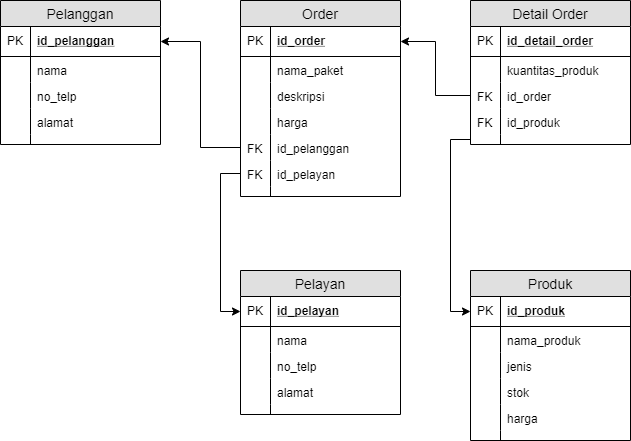

The diagram above was exported from draw.io. Its source (the exported page's mxGraphModel, read from the mxfile embedded in the PNG):
<mxGraphModel dx="868" dy="411" grid="1" gridSize="10" guides="1" tooltips="1" connect="1" arrows="1" fold="1" page="1" pageScale="1" pageWidth="827" pageHeight="1169" math="0" shadow="0">
  <root>
    <mxCell id="0" />
    <mxCell id="1" parent="0" />
    <mxCell id="B1uhL6iw2P01neQDUyFr-1" value="Pelanggan" style="swimlane;fontStyle=0;childLayout=stackLayout;horizontal=1;startSize=26;fillColor=#e0e0e0;horizontalStack=0;resizeParent=1;resizeParentMax=0;resizeLast=0;collapsible=1;marginBottom=0;swimlaneFillColor=#ffffff;align=center;fontSize=14;" vertex="1" parent="1">
      <mxGeometry x="150" y="160" width="160" height="144" as="geometry" />
    </mxCell>
    <mxCell id="B1uhL6iw2P01neQDUyFr-2" value="id_pelanggan" style="shape=partialRectangle;top=0;left=0;right=0;bottom=1;align=left;verticalAlign=middle;fillColor=none;spacingLeft=34;spacingRight=4;overflow=hidden;rotatable=0;points=[[0,0.5],[1,0.5]];portConstraint=eastwest;dropTarget=0;fontStyle=5;fontSize=12;" vertex="1" parent="B1uhL6iw2P01neQDUyFr-1">
      <mxGeometry y="26" width="160" height="30" as="geometry" />
    </mxCell>
    <mxCell id="B1uhL6iw2P01neQDUyFr-3" value="PK" style="shape=partialRectangle;top=0;left=0;bottom=0;fillColor=none;align=left;verticalAlign=middle;spacingLeft=4;spacingRight=4;overflow=hidden;rotatable=0;points=[];portConstraint=eastwest;part=1;fontSize=12;" vertex="1" connectable="0" parent="B1uhL6iw2P01neQDUyFr-2">
      <mxGeometry width="30" height="30" as="geometry" />
    </mxCell>
    <mxCell id="B1uhL6iw2P01neQDUyFr-4" value="nama" style="shape=partialRectangle;top=0;left=0;right=0;bottom=0;align=left;verticalAlign=top;fillColor=none;spacingLeft=34;spacingRight=4;overflow=hidden;rotatable=0;points=[[0,0.5],[1,0.5]];portConstraint=eastwest;dropTarget=0;fontSize=12;" vertex="1" parent="B1uhL6iw2P01neQDUyFr-1">
      <mxGeometry y="56" width="160" height="26" as="geometry" />
    </mxCell>
    <mxCell id="B1uhL6iw2P01neQDUyFr-5" value="" style="shape=partialRectangle;top=0;left=0;bottom=0;fillColor=none;align=left;verticalAlign=top;spacingLeft=4;spacingRight=4;overflow=hidden;rotatable=0;points=[];portConstraint=eastwest;part=1;fontSize=12;" vertex="1" connectable="0" parent="B1uhL6iw2P01neQDUyFr-4">
      <mxGeometry width="30" height="26" as="geometry" />
    </mxCell>
    <mxCell id="B1uhL6iw2P01neQDUyFr-6" value="no_telp" style="shape=partialRectangle;top=0;left=0;right=0;bottom=0;align=left;verticalAlign=top;fillColor=none;spacingLeft=34;spacingRight=4;overflow=hidden;rotatable=0;points=[[0,0.5],[1,0.5]];portConstraint=eastwest;dropTarget=0;fontSize=12;" vertex="1" parent="B1uhL6iw2P01neQDUyFr-1">
      <mxGeometry y="82" width="160" height="26" as="geometry" />
    </mxCell>
    <mxCell id="B1uhL6iw2P01neQDUyFr-7" value="" style="shape=partialRectangle;top=0;left=0;bottom=0;fillColor=none;align=left;verticalAlign=top;spacingLeft=4;spacingRight=4;overflow=hidden;rotatable=0;points=[];portConstraint=eastwest;part=1;fontSize=12;" vertex="1" connectable="0" parent="B1uhL6iw2P01neQDUyFr-6">
      <mxGeometry width="30" height="26" as="geometry" />
    </mxCell>
    <mxCell id="B1uhL6iw2P01neQDUyFr-8" value="alamat" style="shape=partialRectangle;top=0;left=0;right=0;bottom=0;align=left;verticalAlign=top;fillColor=none;spacingLeft=34;spacingRight=4;overflow=hidden;rotatable=0;points=[[0,0.5],[1,0.5]];portConstraint=eastwest;dropTarget=0;fontSize=12;" vertex="1" parent="B1uhL6iw2P01neQDUyFr-1">
      <mxGeometry y="108" width="160" height="26" as="geometry" />
    </mxCell>
    <mxCell id="B1uhL6iw2P01neQDUyFr-9" value="" style="shape=partialRectangle;top=0;left=0;bottom=0;fillColor=none;align=left;verticalAlign=top;spacingLeft=4;spacingRight=4;overflow=hidden;rotatable=0;points=[];portConstraint=eastwest;part=1;fontSize=12;" vertex="1" connectable="0" parent="B1uhL6iw2P01neQDUyFr-8">
      <mxGeometry width="30" height="26" as="geometry" />
    </mxCell>
    <mxCell id="B1uhL6iw2P01neQDUyFr-10" value="" style="shape=partialRectangle;top=0;left=0;right=0;bottom=0;align=left;verticalAlign=top;fillColor=none;spacingLeft=34;spacingRight=4;overflow=hidden;rotatable=0;points=[[0,0.5],[1,0.5]];portConstraint=eastwest;dropTarget=0;fontSize=12;" vertex="1" parent="B1uhL6iw2P01neQDUyFr-1">
      <mxGeometry y="134" width="160" height="10" as="geometry" />
    </mxCell>
    <mxCell id="B1uhL6iw2P01neQDUyFr-11" value="" style="shape=partialRectangle;top=0;left=0;bottom=0;fillColor=none;align=left;verticalAlign=top;spacingLeft=4;spacingRight=4;overflow=hidden;rotatable=0;points=[];portConstraint=eastwest;part=1;fontSize=12;" vertex="1" connectable="0" parent="B1uhL6iw2P01neQDUyFr-10">
      <mxGeometry width="30" height="10" as="geometry" />
    </mxCell>
    <mxCell id="B1uhL6iw2P01neQDUyFr-13" value="Order" style="swimlane;fontStyle=0;childLayout=stackLayout;horizontal=1;startSize=26;fillColor=#e0e0e0;horizontalStack=0;resizeParent=1;resizeParentMax=0;resizeLast=0;collapsible=1;marginBottom=0;swimlaneFillColor=#ffffff;align=center;fontSize=14;" vertex="1" parent="1">
      <mxGeometry x="390" y="160" width="160" height="196" as="geometry">
        <mxRectangle x="390" y="160" width="70" height="26" as="alternateBounds" />
      </mxGeometry>
    </mxCell>
    <mxCell id="B1uhL6iw2P01neQDUyFr-14" value="id_order" style="shape=partialRectangle;top=0;left=0;right=0;bottom=1;align=left;verticalAlign=middle;fillColor=none;spacingLeft=34;spacingRight=4;overflow=hidden;rotatable=0;points=[[0,0.5],[1,0.5]];portConstraint=eastwest;dropTarget=0;fontStyle=5;fontSize=12;" vertex="1" parent="B1uhL6iw2P01neQDUyFr-13">
      <mxGeometry y="26" width="160" height="30" as="geometry" />
    </mxCell>
    <mxCell id="B1uhL6iw2P01neQDUyFr-15" value="PK" style="shape=partialRectangle;top=0;left=0;bottom=0;fillColor=none;align=left;verticalAlign=middle;spacingLeft=4;spacingRight=4;overflow=hidden;rotatable=0;points=[];portConstraint=eastwest;part=1;fontSize=12;" vertex="1" connectable="0" parent="B1uhL6iw2P01neQDUyFr-14">
      <mxGeometry width="30" height="30" as="geometry" />
    </mxCell>
    <mxCell id="B1uhL6iw2P01neQDUyFr-16" value="nama_paket" style="shape=partialRectangle;top=0;left=0;right=0;bottom=0;align=left;verticalAlign=top;fillColor=none;spacingLeft=34;spacingRight=4;overflow=hidden;rotatable=0;points=[[0,0.5],[1,0.5]];portConstraint=eastwest;dropTarget=0;fontSize=12;" vertex="1" parent="B1uhL6iw2P01neQDUyFr-13">
      <mxGeometry y="56" width="160" height="26" as="geometry" />
    </mxCell>
    <mxCell id="B1uhL6iw2P01neQDUyFr-17" value="" style="shape=partialRectangle;top=0;left=0;bottom=0;fillColor=none;align=left;verticalAlign=top;spacingLeft=4;spacingRight=4;overflow=hidden;rotatable=0;points=[];portConstraint=eastwest;part=1;fontSize=12;" vertex="1" connectable="0" parent="B1uhL6iw2P01neQDUyFr-16">
      <mxGeometry width="30" height="26" as="geometry" />
    </mxCell>
    <mxCell id="B1uhL6iw2P01neQDUyFr-18" value="deskripsi" style="shape=partialRectangle;top=0;left=0;right=0;bottom=0;align=left;verticalAlign=top;fillColor=none;spacingLeft=34;spacingRight=4;overflow=hidden;rotatable=0;points=[[0,0.5],[1,0.5]];portConstraint=eastwest;dropTarget=0;fontSize=12;" vertex="1" parent="B1uhL6iw2P01neQDUyFr-13">
      <mxGeometry y="82" width="160" height="26" as="geometry" />
    </mxCell>
    <mxCell id="B1uhL6iw2P01neQDUyFr-19" value="" style="shape=partialRectangle;top=0;left=0;bottom=0;fillColor=none;align=left;verticalAlign=top;spacingLeft=4;spacingRight=4;overflow=hidden;rotatable=0;points=[];portConstraint=eastwest;part=1;fontSize=12;" vertex="1" connectable="0" parent="B1uhL6iw2P01neQDUyFr-18">
      <mxGeometry width="30" height="26" as="geometry" />
    </mxCell>
    <mxCell id="B1uhL6iw2P01neQDUyFr-20" value="harga" style="shape=partialRectangle;top=0;left=0;right=0;bottom=0;align=left;verticalAlign=top;fillColor=none;spacingLeft=34;spacingRight=4;overflow=hidden;rotatable=0;points=[[0,0.5],[1,0.5]];portConstraint=eastwest;dropTarget=0;fontSize=12;" vertex="1" parent="B1uhL6iw2P01neQDUyFr-13">
      <mxGeometry y="108" width="160" height="26" as="geometry" />
    </mxCell>
    <mxCell id="B1uhL6iw2P01neQDUyFr-21" value="" style="shape=partialRectangle;top=0;left=0;bottom=0;fillColor=none;align=left;verticalAlign=top;spacingLeft=4;spacingRight=4;overflow=hidden;rotatable=0;points=[];portConstraint=eastwest;part=1;fontSize=12;" vertex="1" connectable="0" parent="B1uhL6iw2P01neQDUyFr-20">
      <mxGeometry width="30" height="26" as="geometry" />
    </mxCell>
    <mxCell id="B1uhL6iw2P01neQDUyFr-26" value="id_pelanggan" style="shape=partialRectangle;top=0;left=0;right=0;bottom=0;align=left;verticalAlign=top;fillColor=none;spacingLeft=34;spacingRight=4;overflow=hidden;rotatable=0;points=[[0,0.5],[1,0.5]];portConstraint=eastwest;dropTarget=0;fontSize=12;" vertex="1" parent="B1uhL6iw2P01neQDUyFr-13">
      <mxGeometry y="134" width="160" height="26" as="geometry" />
    </mxCell>
    <mxCell id="B1uhL6iw2P01neQDUyFr-27" value="FK" style="shape=partialRectangle;top=0;left=0;bottom=0;fillColor=none;align=left;verticalAlign=top;spacingLeft=4;spacingRight=4;overflow=hidden;rotatable=0;points=[];portConstraint=eastwest;part=1;fontSize=12;" vertex="1" connectable="0" parent="B1uhL6iw2P01neQDUyFr-26">
      <mxGeometry width="30" height="26" as="geometry" />
    </mxCell>
    <mxCell id="B1uhL6iw2P01neQDUyFr-24" value="id_pelayan" style="shape=partialRectangle;top=0;left=0;right=0;bottom=0;align=left;verticalAlign=top;fillColor=none;spacingLeft=34;spacingRight=4;overflow=hidden;rotatable=0;points=[[0,0.5],[1,0.5]];portConstraint=eastwest;dropTarget=0;fontSize=12;" vertex="1" parent="B1uhL6iw2P01neQDUyFr-13">
      <mxGeometry y="160" width="160" height="26" as="geometry" />
    </mxCell>
    <mxCell id="B1uhL6iw2P01neQDUyFr-25" value="FK" style="shape=partialRectangle;top=0;left=0;bottom=0;fillColor=none;align=left;verticalAlign=top;spacingLeft=4;spacingRight=4;overflow=hidden;rotatable=0;points=[];portConstraint=eastwest;part=1;fontSize=12;" vertex="1" connectable="0" parent="B1uhL6iw2P01neQDUyFr-24">
      <mxGeometry width="30" height="26" as="geometry" />
    </mxCell>
    <mxCell id="B1uhL6iw2P01neQDUyFr-22" value="" style="shape=partialRectangle;top=0;left=0;right=0;bottom=0;align=left;verticalAlign=top;fillColor=none;spacingLeft=34;spacingRight=4;overflow=hidden;rotatable=0;points=[[0,0.5],[1,0.5]];portConstraint=eastwest;dropTarget=0;fontSize=12;" vertex="1" parent="B1uhL6iw2P01neQDUyFr-13">
      <mxGeometry y="186" width="160" height="10" as="geometry" />
    </mxCell>
    <mxCell id="B1uhL6iw2P01neQDUyFr-23" value="" style="shape=partialRectangle;top=0;left=0;bottom=0;fillColor=none;align=left;verticalAlign=top;spacingLeft=4;spacingRight=4;overflow=hidden;rotatable=0;points=[];portConstraint=eastwest;part=1;fontSize=12;" vertex="1" connectable="0" parent="B1uhL6iw2P01neQDUyFr-22">
      <mxGeometry width="30" height="10" as="geometry" />
    </mxCell>
    <mxCell id="B1uhL6iw2P01neQDUyFr-28" value="Pelayan" style="swimlane;fontStyle=0;childLayout=stackLayout;horizontal=1;startSize=26;fillColor=#e0e0e0;horizontalStack=0;resizeParent=1;resizeParentMax=0;resizeLast=0;collapsible=1;marginBottom=0;swimlaneFillColor=#ffffff;align=center;fontSize=14;" vertex="1" parent="1">
      <mxGeometry x="390" y="430" width="160" height="144" as="geometry" />
    </mxCell>
    <mxCell id="B1uhL6iw2P01neQDUyFr-29" value="id_pelayan" style="shape=partialRectangle;top=0;left=0;right=0;bottom=1;align=left;verticalAlign=middle;fillColor=none;spacingLeft=34;spacingRight=4;overflow=hidden;rotatable=0;points=[[0,0.5],[1,0.5]];portConstraint=eastwest;dropTarget=0;fontStyle=5;fontSize=12;" vertex="1" parent="B1uhL6iw2P01neQDUyFr-28">
      <mxGeometry y="26" width="160" height="30" as="geometry" />
    </mxCell>
    <mxCell id="B1uhL6iw2P01neQDUyFr-30" value="PK" style="shape=partialRectangle;top=0;left=0;bottom=0;fillColor=none;align=left;verticalAlign=middle;spacingLeft=4;spacingRight=4;overflow=hidden;rotatable=0;points=[];portConstraint=eastwest;part=1;fontSize=12;" vertex="1" connectable="0" parent="B1uhL6iw2P01neQDUyFr-29">
      <mxGeometry width="30" height="30" as="geometry" />
    </mxCell>
    <mxCell id="B1uhL6iw2P01neQDUyFr-31" value="nama" style="shape=partialRectangle;top=0;left=0;right=0;bottom=0;align=left;verticalAlign=top;fillColor=none;spacingLeft=34;spacingRight=4;overflow=hidden;rotatable=0;points=[[0,0.5],[1,0.5]];portConstraint=eastwest;dropTarget=0;fontSize=12;" vertex="1" parent="B1uhL6iw2P01neQDUyFr-28">
      <mxGeometry y="56" width="160" height="26" as="geometry" />
    </mxCell>
    <mxCell id="B1uhL6iw2P01neQDUyFr-32" value="" style="shape=partialRectangle;top=0;left=0;bottom=0;fillColor=none;align=left;verticalAlign=top;spacingLeft=4;spacingRight=4;overflow=hidden;rotatable=0;points=[];portConstraint=eastwest;part=1;fontSize=12;" vertex="1" connectable="0" parent="B1uhL6iw2P01neQDUyFr-31">
      <mxGeometry width="30" height="26" as="geometry" />
    </mxCell>
    <mxCell id="B1uhL6iw2P01neQDUyFr-33" value="no_telp" style="shape=partialRectangle;top=0;left=0;right=0;bottom=0;align=left;verticalAlign=top;fillColor=none;spacingLeft=34;spacingRight=4;overflow=hidden;rotatable=0;points=[[0,0.5],[1,0.5]];portConstraint=eastwest;dropTarget=0;fontSize=12;" vertex="1" parent="B1uhL6iw2P01neQDUyFr-28">
      <mxGeometry y="82" width="160" height="26" as="geometry" />
    </mxCell>
    <mxCell id="B1uhL6iw2P01neQDUyFr-34" value="" style="shape=partialRectangle;top=0;left=0;bottom=0;fillColor=none;align=left;verticalAlign=top;spacingLeft=4;spacingRight=4;overflow=hidden;rotatable=0;points=[];portConstraint=eastwest;part=1;fontSize=12;" vertex="1" connectable="0" parent="B1uhL6iw2P01neQDUyFr-33">
      <mxGeometry width="30" height="26" as="geometry" />
    </mxCell>
    <mxCell id="B1uhL6iw2P01neQDUyFr-35" value="alamat" style="shape=partialRectangle;top=0;left=0;right=0;bottom=0;align=left;verticalAlign=top;fillColor=none;spacingLeft=34;spacingRight=4;overflow=hidden;rotatable=0;points=[[0,0.5],[1,0.5]];portConstraint=eastwest;dropTarget=0;fontSize=12;" vertex="1" parent="B1uhL6iw2P01neQDUyFr-28">
      <mxGeometry y="108" width="160" height="26" as="geometry" />
    </mxCell>
    <mxCell id="B1uhL6iw2P01neQDUyFr-36" value="" style="shape=partialRectangle;top=0;left=0;bottom=0;fillColor=none;align=left;verticalAlign=top;spacingLeft=4;spacingRight=4;overflow=hidden;rotatable=0;points=[];portConstraint=eastwest;part=1;fontSize=12;" vertex="1" connectable="0" parent="B1uhL6iw2P01neQDUyFr-35">
      <mxGeometry width="30" height="26" as="geometry" />
    </mxCell>
    <mxCell id="B1uhL6iw2P01neQDUyFr-37" value="" style="shape=partialRectangle;top=0;left=0;right=0;bottom=0;align=left;verticalAlign=top;fillColor=none;spacingLeft=34;spacingRight=4;overflow=hidden;rotatable=0;points=[[0,0.5],[1,0.5]];portConstraint=eastwest;dropTarget=0;fontSize=12;" vertex="1" parent="B1uhL6iw2P01neQDUyFr-28">
      <mxGeometry y="134" width="160" height="10" as="geometry" />
    </mxCell>
    <mxCell id="B1uhL6iw2P01neQDUyFr-38" value="" style="shape=partialRectangle;top=0;left=0;bottom=0;fillColor=none;align=left;verticalAlign=top;spacingLeft=4;spacingRight=4;overflow=hidden;rotatable=0;points=[];portConstraint=eastwest;part=1;fontSize=12;" vertex="1" connectable="0" parent="B1uhL6iw2P01neQDUyFr-37">
      <mxGeometry width="30" height="10" as="geometry" />
    </mxCell>
    <mxCell id="B1uhL6iw2P01neQDUyFr-39" value="Produk" style="swimlane;fontStyle=0;childLayout=stackLayout;horizontal=1;startSize=26;fillColor=#e0e0e0;horizontalStack=0;resizeParent=1;resizeParentMax=0;resizeLast=0;collapsible=1;marginBottom=0;swimlaneFillColor=#ffffff;align=center;fontSize=14;" vertex="1" parent="1">
      <mxGeometry x="620" y="430" width="160" height="170" as="geometry" />
    </mxCell>
    <mxCell id="B1uhL6iw2P01neQDUyFr-40" value="id_produk" style="shape=partialRectangle;top=0;left=0;right=0;bottom=1;align=left;verticalAlign=middle;fillColor=none;spacingLeft=34;spacingRight=4;overflow=hidden;rotatable=0;points=[[0,0.5],[1,0.5]];portConstraint=eastwest;dropTarget=0;fontStyle=5;fontSize=12;" vertex="1" parent="B1uhL6iw2P01neQDUyFr-39">
      <mxGeometry y="26" width="160" height="30" as="geometry" />
    </mxCell>
    <mxCell id="B1uhL6iw2P01neQDUyFr-41" value="PK" style="shape=partialRectangle;top=0;left=0;bottom=0;fillColor=none;align=left;verticalAlign=middle;spacingLeft=4;spacingRight=4;overflow=hidden;rotatable=0;points=[];portConstraint=eastwest;part=1;fontSize=12;" vertex="1" connectable="0" parent="B1uhL6iw2P01neQDUyFr-40">
      <mxGeometry width="30" height="30" as="geometry" />
    </mxCell>
    <mxCell id="B1uhL6iw2P01neQDUyFr-42" value="nama_produk" style="shape=partialRectangle;top=0;left=0;right=0;bottom=0;align=left;verticalAlign=top;fillColor=none;spacingLeft=34;spacingRight=4;overflow=hidden;rotatable=0;points=[[0,0.5],[1,0.5]];portConstraint=eastwest;dropTarget=0;fontSize=12;" vertex="1" parent="B1uhL6iw2P01neQDUyFr-39">
      <mxGeometry y="56" width="160" height="26" as="geometry" />
    </mxCell>
    <mxCell id="B1uhL6iw2P01neQDUyFr-43" value="" style="shape=partialRectangle;top=0;left=0;bottom=0;fillColor=none;align=left;verticalAlign=top;spacingLeft=4;spacingRight=4;overflow=hidden;rotatable=0;points=[];portConstraint=eastwest;part=1;fontSize=12;" vertex="1" connectable="0" parent="B1uhL6iw2P01neQDUyFr-42">
      <mxGeometry width="30" height="26" as="geometry" />
    </mxCell>
    <mxCell id="B1uhL6iw2P01neQDUyFr-44" value="jenis" style="shape=partialRectangle;top=0;left=0;right=0;bottom=0;align=left;verticalAlign=top;fillColor=none;spacingLeft=34;spacingRight=4;overflow=hidden;rotatable=0;points=[[0,0.5],[1,0.5]];portConstraint=eastwest;dropTarget=0;fontSize=12;" vertex="1" parent="B1uhL6iw2P01neQDUyFr-39">
      <mxGeometry y="82" width="160" height="26" as="geometry" />
    </mxCell>
    <mxCell id="B1uhL6iw2P01neQDUyFr-45" value="" style="shape=partialRectangle;top=0;left=0;bottom=0;fillColor=none;align=left;verticalAlign=top;spacingLeft=4;spacingRight=4;overflow=hidden;rotatable=0;points=[];portConstraint=eastwest;part=1;fontSize=12;" vertex="1" connectable="0" parent="B1uhL6iw2P01neQDUyFr-44">
      <mxGeometry width="30" height="26" as="geometry" />
    </mxCell>
    <mxCell id="B1uhL6iw2P01neQDUyFr-50" value="stok" style="shape=partialRectangle;top=0;left=0;right=0;bottom=0;align=left;verticalAlign=top;fillColor=none;spacingLeft=34;spacingRight=4;overflow=hidden;rotatable=0;points=[[0,0.5],[1,0.5]];portConstraint=eastwest;dropTarget=0;fontSize=12;" vertex="1" parent="B1uhL6iw2P01neQDUyFr-39">
      <mxGeometry y="108" width="160" height="26" as="geometry" />
    </mxCell>
    <mxCell id="B1uhL6iw2P01neQDUyFr-51" value="" style="shape=partialRectangle;top=0;left=0;bottom=0;fillColor=none;align=left;verticalAlign=top;spacingLeft=4;spacingRight=4;overflow=hidden;rotatable=0;points=[];portConstraint=eastwest;part=1;fontSize=12;" vertex="1" connectable="0" parent="B1uhL6iw2P01neQDUyFr-50">
      <mxGeometry width="30" height="26" as="geometry" />
    </mxCell>
    <mxCell id="B1uhL6iw2P01neQDUyFr-46" value="harga" style="shape=partialRectangle;top=0;left=0;right=0;bottom=0;align=left;verticalAlign=top;fillColor=none;spacingLeft=34;spacingRight=4;overflow=hidden;rotatable=0;points=[[0,0.5],[1,0.5]];portConstraint=eastwest;dropTarget=0;fontSize=12;" vertex="1" parent="B1uhL6iw2P01neQDUyFr-39">
      <mxGeometry y="134" width="160" height="26" as="geometry" />
    </mxCell>
    <mxCell id="B1uhL6iw2P01neQDUyFr-47" value="" style="shape=partialRectangle;top=0;left=0;bottom=0;fillColor=none;align=left;verticalAlign=top;spacingLeft=4;spacingRight=4;overflow=hidden;rotatable=0;points=[];portConstraint=eastwest;part=1;fontSize=12;" vertex="1" connectable="0" parent="B1uhL6iw2P01neQDUyFr-46">
      <mxGeometry width="30" height="26" as="geometry" />
    </mxCell>
    <mxCell id="B1uhL6iw2P01neQDUyFr-48" value="" style="shape=partialRectangle;top=0;left=0;right=0;bottom=0;align=left;verticalAlign=top;fillColor=none;spacingLeft=34;spacingRight=4;overflow=hidden;rotatable=0;points=[[0,0.5],[1,0.5]];portConstraint=eastwest;dropTarget=0;fontSize=12;" vertex="1" parent="B1uhL6iw2P01neQDUyFr-39">
      <mxGeometry y="160" width="160" height="10" as="geometry" />
    </mxCell>
    <mxCell id="B1uhL6iw2P01neQDUyFr-49" value="" style="shape=partialRectangle;top=0;left=0;bottom=0;fillColor=none;align=left;verticalAlign=top;spacingLeft=4;spacingRight=4;overflow=hidden;rotatable=0;points=[];portConstraint=eastwest;part=1;fontSize=12;" vertex="1" connectable="0" parent="B1uhL6iw2P01neQDUyFr-48">
      <mxGeometry width="30" height="10" as="geometry" />
    </mxCell>
    <mxCell id="B1uhL6iw2P01neQDUyFr-52" value="Detail Order" style="swimlane;fontStyle=0;childLayout=stackLayout;horizontal=1;startSize=26;fillColor=#e0e0e0;horizontalStack=0;resizeParent=1;resizeParentMax=0;resizeLast=0;collapsible=1;marginBottom=0;swimlaneFillColor=#ffffff;align=center;fontSize=14;" vertex="1" parent="1">
      <mxGeometry x="620" y="160" width="160" height="144" as="geometry">
        <mxRectangle x="390" y="160" width="70" height="26" as="alternateBounds" />
      </mxGeometry>
    </mxCell>
    <mxCell id="B1uhL6iw2P01neQDUyFr-53" value="id_detail_order" style="shape=partialRectangle;top=0;left=0;right=0;bottom=1;align=left;verticalAlign=middle;fillColor=none;spacingLeft=34;spacingRight=4;overflow=hidden;rotatable=0;points=[[0,0.5],[1,0.5]];portConstraint=eastwest;dropTarget=0;fontStyle=5;fontSize=12;" vertex="1" parent="B1uhL6iw2P01neQDUyFr-52">
      <mxGeometry y="26" width="160" height="30" as="geometry" />
    </mxCell>
    <mxCell id="B1uhL6iw2P01neQDUyFr-54" value="PK" style="shape=partialRectangle;top=0;left=0;bottom=0;fillColor=none;align=left;verticalAlign=middle;spacingLeft=4;spacingRight=4;overflow=hidden;rotatable=0;points=[];portConstraint=eastwest;part=1;fontSize=12;" vertex="1" connectable="0" parent="B1uhL6iw2P01neQDUyFr-53">
      <mxGeometry width="30" height="30" as="geometry" />
    </mxCell>
    <mxCell id="B1uhL6iw2P01neQDUyFr-55" value="kuantitas_produk" style="shape=partialRectangle;top=0;left=0;right=0;bottom=0;align=left;verticalAlign=top;fillColor=none;spacingLeft=34;spacingRight=4;overflow=hidden;rotatable=0;points=[[0,0.5],[1,0.5]];portConstraint=eastwest;dropTarget=0;fontSize=12;" vertex="1" parent="B1uhL6iw2P01neQDUyFr-52">
      <mxGeometry y="56" width="160" height="26" as="geometry" />
    </mxCell>
    <mxCell id="B1uhL6iw2P01neQDUyFr-56" value="" style="shape=partialRectangle;top=0;left=0;bottom=0;fillColor=none;align=left;verticalAlign=top;spacingLeft=4;spacingRight=4;overflow=hidden;rotatable=0;points=[];portConstraint=eastwest;part=1;fontSize=12;" vertex="1" connectable="0" parent="B1uhL6iw2P01neQDUyFr-55">
      <mxGeometry width="30" height="26" as="geometry" />
    </mxCell>
    <mxCell id="B1uhL6iw2P01neQDUyFr-61" value="id_order" style="shape=partialRectangle;top=0;left=0;right=0;bottom=0;align=left;verticalAlign=top;fillColor=none;spacingLeft=34;spacingRight=4;overflow=hidden;rotatable=0;points=[[0,0.5],[1,0.5]];portConstraint=eastwest;dropTarget=0;fontSize=12;" vertex="1" parent="B1uhL6iw2P01neQDUyFr-52">
      <mxGeometry y="82" width="160" height="26" as="geometry" />
    </mxCell>
    <mxCell id="B1uhL6iw2P01neQDUyFr-62" value="FK" style="shape=partialRectangle;top=0;left=0;bottom=0;fillColor=none;align=left;verticalAlign=top;spacingLeft=4;spacingRight=4;overflow=hidden;rotatable=0;points=[];portConstraint=eastwest;part=1;fontSize=12;" vertex="1" connectable="0" parent="B1uhL6iw2P01neQDUyFr-61">
      <mxGeometry width="30" height="26" as="geometry" />
    </mxCell>
    <mxCell id="B1uhL6iw2P01neQDUyFr-63" value="id_produk" style="shape=partialRectangle;top=0;left=0;right=0;bottom=0;align=left;verticalAlign=top;fillColor=none;spacingLeft=34;spacingRight=4;overflow=hidden;rotatable=0;points=[[0,0.5],[1,0.5]];portConstraint=eastwest;dropTarget=0;fontSize=12;" vertex="1" parent="B1uhL6iw2P01neQDUyFr-52">
      <mxGeometry y="108" width="160" height="26" as="geometry" />
    </mxCell>
    <mxCell id="B1uhL6iw2P01neQDUyFr-64" value="FK" style="shape=partialRectangle;top=0;left=0;bottom=0;fillColor=none;align=left;verticalAlign=top;spacingLeft=4;spacingRight=4;overflow=hidden;rotatable=0;points=[];portConstraint=eastwest;part=1;fontSize=12;" vertex="1" connectable="0" parent="B1uhL6iw2P01neQDUyFr-63">
      <mxGeometry width="30" height="26" as="geometry" />
    </mxCell>
    <mxCell id="B1uhL6iw2P01neQDUyFr-65" value="" style="shape=partialRectangle;top=0;left=0;right=0;bottom=0;align=left;verticalAlign=top;fillColor=none;spacingLeft=34;spacingRight=4;overflow=hidden;rotatable=0;points=[[0,0.5],[1,0.5]];portConstraint=eastwest;dropTarget=0;fontSize=12;" vertex="1" parent="B1uhL6iw2P01neQDUyFr-52">
      <mxGeometry y="134" width="160" height="10" as="geometry" />
    </mxCell>
    <mxCell id="B1uhL6iw2P01neQDUyFr-66" value="" style="shape=partialRectangle;top=0;left=0;bottom=0;fillColor=none;align=left;verticalAlign=top;spacingLeft=4;spacingRight=4;overflow=hidden;rotatable=0;points=[];portConstraint=eastwest;part=1;fontSize=12;" vertex="1" connectable="0" parent="B1uhL6iw2P01neQDUyFr-65">
      <mxGeometry width="30" height="10" as="geometry" />
    </mxCell>
    <mxCell id="B1uhL6iw2P01neQDUyFr-67" style="edgeStyle=orthogonalEdgeStyle;rounded=0;orthogonalLoop=1;jettySize=auto;html=1;entryX=1;entryY=0.5;entryDx=0;entryDy=0;" edge="1" parent="1" source="B1uhL6iw2P01neQDUyFr-26" target="B1uhL6iw2P01neQDUyFr-2">
      <mxGeometry relative="1" as="geometry" />
    </mxCell>
    <mxCell id="B1uhL6iw2P01neQDUyFr-68" style="edgeStyle=orthogonalEdgeStyle;rounded=0;orthogonalLoop=1;jettySize=auto;html=1;entryX=0;entryY=0.5;entryDx=0;entryDy=0;" edge="1" parent="1" source="B1uhL6iw2P01neQDUyFr-24" target="B1uhL6iw2P01neQDUyFr-29">
      <mxGeometry relative="1" as="geometry" />
    </mxCell>
    <mxCell id="B1uhL6iw2P01neQDUyFr-69" style="edgeStyle=orthogonalEdgeStyle;rounded=0;orthogonalLoop=1;jettySize=auto;html=1;entryX=1;entryY=0.5;entryDx=0;entryDy=0;" edge="1" parent="1" source="B1uhL6iw2P01neQDUyFr-61" target="B1uhL6iw2P01neQDUyFr-14">
      <mxGeometry relative="1" as="geometry" />
    </mxCell>
    <mxCell id="B1uhL6iw2P01neQDUyFr-70" style="edgeStyle=orthogonalEdgeStyle;rounded=0;orthogonalLoop=1;jettySize=auto;html=1;entryX=0;entryY=0.5;entryDx=0;entryDy=0;" edge="1" parent="1" source="B1uhL6iw2P01neQDUyFr-65" target="B1uhL6iw2P01neQDUyFr-40">
      <mxGeometry relative="1" as="geometry" />
    </mxCell>
  </root>
</mxGraphModel>